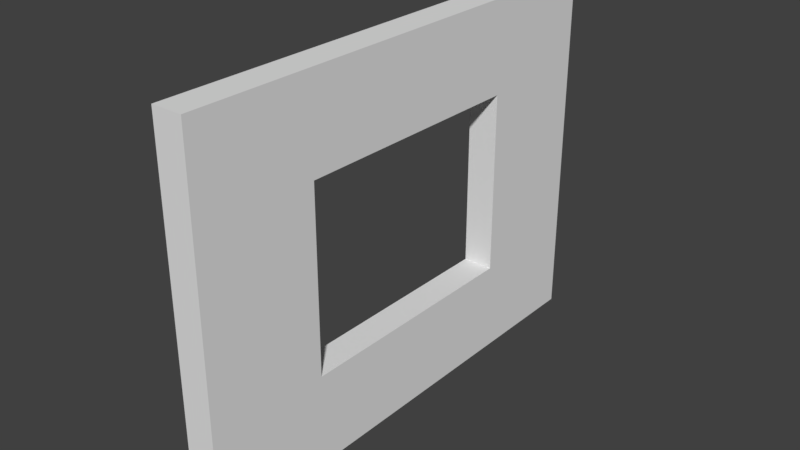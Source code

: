# Source: StaticMesh_WallWindow_3x4x0.25.blend  (saved by Blender 2.78.0; exported with 4.5.12 LTS)
import bpy
from mathutils import Matrix  # noqa: F401  (used for matrix-valued properties, if any)

bpy.ops.wm.read_factory_settings(use_empty=True)
scene = bpy.context.scene
scene.name = 'Scene'

# ---- collections
col_collection_1 = bpy.data.collections.new('Collection 1'); scene.collection.children.link(col_collection_1)

# ---- world
world_world = bpy.data.worlds.new('World'); scene.world = world_world
world_world.color = (0.05088, 0.05088, 0.05088)
world_world.use_sun_shadow = False
world_world.sun_shadow_jitter_overblur = 0.0
world_world.cycles.sampling_method = 'MANUAL'

# ---- meshes
me_vert = bpy.data.meshes.new('Vert')
me_vert.from_pydata([(0.0, 0.0, 0.0), (-2.384e-07, 0.0, 3.0), (-2.384e-07, 4.0, 3.0), (0.0, 4.0, 0.0), (-0.25, 0.0, 0.0), (-0.25, 0.0, 3.0), (-0.25, 4.0, 3.0), (-0.25, 4.0, 0.0), (-2.384e-07, 2.0, 3.0), (-0.25, 2.0, 3.0), (-0.25, 2.0, 0.0), (0.0, 2.0, 0.0), (-0.25, 4.0, 1.5), (-0.25, 0.0, 1.5), (-1.192e-07, 4.0, 1.5), (-1.192e-07, 0.0, 1.5), (-0.125, 4.0, 3.0), (-0.125, 4.0, 0.0), (-0.125, 2.0, 3.0), (-0.25, 4.0, 0.75), (-0.25, 2.0, 0.75), (-0.25, 0.0, 2.25), (-0.25, 2.0, 2.25), (-5.96e-08, 4.0, 0.75), (-0.25, 1.0, 1.5), (-1.788e-07, 0.0, 2.25), (-0.125, 0.0, 3.0), (-0.125, 0.0, 0.0), (-2.384e-07, 1.0, 3.0), (-0.25, 3.0, 3.0), (-0.25, 3.0, 0.0), (0.0, 3.0, 0.0), (-0.25, 4.0, 2.25), (-0.25, 0.0, 0.75), (-1.788e-07, 4.0, 2.25), (-5.96e-08, 0.0, 0.75), (0.0, 1.0, 0.0), (-0.25, 1.0, 0.0), (-0.25, 1.0, 3.0), (-2.384e-07, 3.0, 3.0), (-0.125, 4.0, 1.5), (-0.125, 0.0, 1.5), (-1.192e-07, 3.0, 1.5), (-1.192e-07, 1.0, 1.5), (-5.96e-08, 2.0, 0.75), (-1.788e-07, 2.0, 2.25), (-0.125, 2.0, 0.0), (-0.25, 3.0, 1.5), (-0.25, 1.0, 2.25), (-0.25, 3.0, 2.25), (-0.125, 1.0, 0.0), (-0.125, 3.0, 3.0), (-1.788e-07, 1.0, 2.25), (-5.96e-08, 1.0, 0.75), (-0.25, 3.0, 0.75), (-0.125, 3.0, 0.0), (-5.96e-08, 3.0, 0.75), (-0.125, 0.0, 0.75), (-0.125, 4.0, 2.25), (-1.788e-07, 3.0, 2.25), (-0.125, 1.0, 3.0), (-0.25, 1.0, 0.75), (-0.125, 0.0, 2.25), (-0.125, 4.0, 0.75)], [], [(48, 52, 43, 24), (38, 9, 22, 48), (63, 17, 7, 19), (62, 26, 5, 21), (61, 20, 10, 37), (60, 18, 9, 38), (59, 34, 2, 39), (5, 38, 48, 21), (21, 48, 24, 13), (58, 40, 12, 32), (57, 41, 13, 33), (56, 23, 14, 42), (55, 17, 3, 31), (54, 19, 7, 30), (22, 45, 52, 48), (52, 45, 8, 28), (51, 16, 6, 29), (50, 46, 11, 36), (49, 32, 12, 47), (49, 59, 45, 22), (9, 29, 49, 22), (29, 6, 32, 49), (27, 50, 36, 0), (4, 37, 50, 27), (37, 10, 46, 50), (18, 51, 29, 9), (8, 39, 51, 18), (39, 2, 16, 51), (25, 52, 28, 1), (15, 43, 52, 25), (47, 42, 59, 49), (35, 53, 43, 15), (0, 36, 53, 35), (36, 11, 44, 53), (20, 54, 30, 10), (54, 56, 42, 47), (47, 12, 19, 54), (46, 55, 31, 11), (10, 30, 55, 46), (30, 7, 17, 55), (20, 44, 56, 54), (11, 31, 56, 44), (31, 3, 23, 56), (27, 57, 33, 4), (0, 35, 57, 27), (35, 15, 41, 57), (16, 58, 32, 6), (2, 34, 58, 16), (34, 14, 40, 58), (45, 59, 39, 8), (61, 53, 44, 20), (42, 14, 34, 59), (26, 60, 38, 5), (1, 28, 60, 26), (28, 8, 18, 60), (33, 61, 37, 4), (13, 24, 61, 33), (24, 43, 53, 61), (41, 62, 21, 13), (15, 25, 62, 41), (25, 1, 26, 62), (40, 63, 19, 12), (14, 23, 63, 40), (23, 3, 17, 63)])
me_vert.use_remesh_preserve_volume = False
me_vert.use_remesh_preserve_attributes = False
me_vert.use_mirror_vertex_groups = False
me_vert.update()

# ---- objects
ob_staticmesh_wallwindow_3x4x0_25 = bpy.data.objects.new('StaticMesh_WallWindow 3x4x0.25', me_vert)

# ---- transforms, parenting, visibility, modifiers, constraints
ob_staticmesh_wallwindow_3x4x0_25.location = (0.0, 0.0, 0.0)
ob_staticmesh_wallwindow_3x4x0_25.lineart.crease_threshold = 0.0

# ---- collection membership
col_collection_1.objects.link(ob_staticmesh_wallwindow_3x4x0_25)

# ---- scene / render settings (as saved in the file)
scene.frame_start = 1; scene.frame_end = 250; scene.frame_set(1)
scene.render.engine = 'CYCLES'
scene.render.resolution_percentage = 50
scene.render.dither_intensity = 0.0
scene.render.use_persistent_data = True
scene.cycles.shading_system = True
scene.cycles.use_denoising = False
scene.cycles.samples = 128
scene.cycles.sampling_pattern = 'TABULATED_SOBOL'
scene.cycles.light_sampling_threshold = 0.0
scene.cycles.use_adaptive_sampling = False
scene.cycles.use_light_tree = False
scene.cycles.blur_glossy = 0.0
scene.cycles.sample_clamp_indirect = 0.0
scene.view_settings.view_transform = 'Standard'
bpy.context.view_layer.update()

# ---- added for rendering (the .blend has no active camera and no usable light): camera, sun
cam_auto = bpy.data.cameras.new('AutoCamera')
cam_auto.lens = 50.0
cam_auto.sensor_width = 36.0
cam_auto.clip_end = 1000.0
ob_auto_camera = bpy.data.objects.new('AutoCamera', cam_auto)
scene.collection.objects.link(ob_auto_camera)
ob_auto_camera.location = (4.5069, -3.55828, 5.20552)
ob_auto_camera.rotation_euler = (1.09748, -7.21219e-08, 0.694738)
scene.camera = ob_auto_camera
light_auto_sun = bpy.data.lights.new('AutoSun', 'SUN')
light_auto_sun.energy = 3.0
light_auto_sun.angle = 0.0523599
ob_auto_sun = bpy.data.objects.new('AutoSun', light_auto_sun)
scene.collection.objects.link(ob_auto_sun)
ob_auto_sun.rotation_euler = (0.872665, 0.174533, 0.523599)
bpy.context.view_layer.update()
